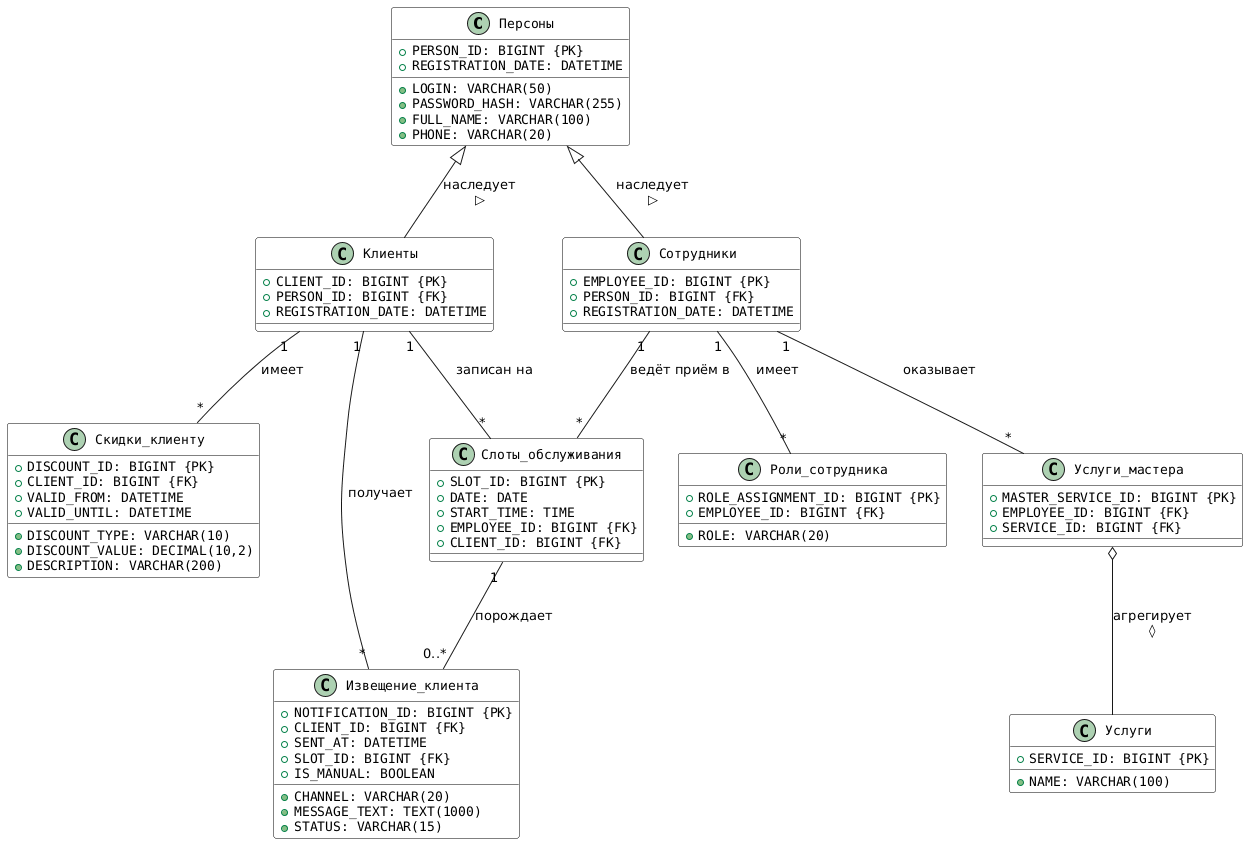

The diagram above was rendered by PlantUML. Its source (embedded in the PNG):
@startuml
' Настройки стиля
skinparam classAttributeFontName Monospaced
skinparam class {
    BackgroundColor White
    BorderColor Black
    AttributeFontSize 13
}

' === Классы ===

class Персоны {
    + PERSON_ID: BIGINT {PK}
    + LOGIN: VARCHAR(50)
    + PASSWORD_HASH: VARCHAR(255)
    + FULL_NAME: VARCHAR(100)
    + PHONE: VARCHAR(20)
    + REGISTRATION_DATE: DATETIME
}

class Клиенты {
    + CLIENT_ID: BIGINT {PK}
    + PERSON_ID: BIGINT {FK}
    + REGISTRATION_DATE: DATETIME
}

class Сотрудники {
    + EMPLOYEE_ID: BIGINT {PK}
    + PERSON_ID: BIGINT {FK}
    + REGISTRATION_DATE: DATETIME
}

class Роли_сотрудника {
    + ROLE_ASSIGNMENT_ID: BIGINT {PK}
    + EMPLOYEE_ID: BIGINT {FK}
    + ROLE: VARCHAR(20)
}

class Услуги {
    + SERVICE_ID: BIGINT {PK}
    + NAME: VARCHAR(100)
}

class Услуги_мастера {
    + MASTER_SERVICE_ID: BIGINT {PK}
    + EMPLOYEE_ID: BIGINT {FK}
    + SERVICE_ID: BIGINT {FK}
}

class Слоты_обслуживания {
    + SLOT_ID: BIGINT {PK}
    + DATE: DATE
    + START_TIME: TIME
    + EMPLOYEE_ID: BIGINT {FK}
    + CLIENT_ID: BIGINT {FK}
}

class Скидки_клиенту {
    + DISCOUNT_ID: BIGINT {PK}
    + CLIENT_ID: BIGINT {FK}
    + DISCOUNT_TYPE: VARCHAR(10)
    + DISCOUNT_VALUE: DECIMAL(10,2)
    + VALID_FROM: DATETIME
    + VALID_UNTIL: DATETIME
    + DESCRIPTION: VARCHAR(200)
}

class Извещение_клиента {
    + NOTIFICATION_ID: BIGINT {PK}
    + CLIENT_ID: BIGINT {FK}
    + CHANNEL: VARCHAR(20)
    + MESSAGE_TEXT: TEXT(1000)
    + SENT_AT: DATETIME
    + SLOT_ID: BIGINT {FK}
    + STATUS: VARCHAR(15)
    + IS_MANUAL: BOOLEAN
}

' === Связи ===

' Наследование: Персоны → Клиенты и Сотрудники
Персоны <|-- Клиенты : "наследует\n▷"
Персоны <|-- Сотрудники : "наследует\n▷"

' Роли сотрудника
Сотрудники "1" -- "*" Роли_сотрудника : "имеет\n"

' Агрегация: Услуги мастера ◊── Услуги
Услуги_мастера o-- Услуги : "агрегирует\n◊"

' Остальные связи
Сотрудники "1" -- "*" Услуги_мастера : "оказывает\n"
Сотрудники "1" -- "*" Слоты_обслуживания : "ведёт приём в\n"
Клиенты "1" -- "*" Слоты_обслуживания : "записан на\n"
Клиенты "1" -- "*" Скидки_клиенту : "имеет\n"
Клиенты "1" -- "*" Извещение_клиента : "получает\n"
Слоты_обслуживания "1" -- "0..*" Извещение_клиента : "порождает\n"
@enduml